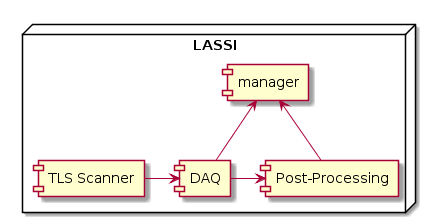

The diagram above was rendered by PlantUML. Its source (embedded in the PNG):
@startuml
node LASSI {
[TLS Scanner] -right-> [DAQ]
[DAQ] -right-> [Post-Processing]
[DAQ] -up-> [manager]
[Post-Processing] -up-> [manager]

}
@enduml